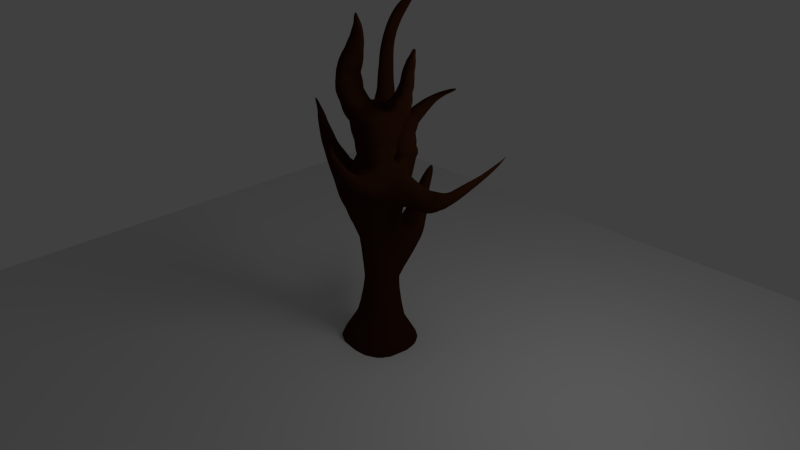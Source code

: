 # Source: dead_gum.blend  (saved by Blender 2.57.1; exported with 4.5.12 LTS)
import bpy
from mathutils import Matrix  # noqa: F401  (used for matrix-valued properties, if any)

bpy.ops.wm.read_factory_settings(use_empty=True)
scene = bpy.context.scene
scene.name = 'Scene'

# ---- collections
col_collection_1 = bpy.data.collections.new('Collection 1'); scene.collection.children.link(col_collection_1)

# ---- materials (node trees are filled in below, after node groups)
mat_material = bpy.data.materials.new('Material')
mat_material.alpha_threshold = 0.0
mat_material.use_transparent_shadow = False
mat_material.diffuse_color = (0.04445, 0.0145, 0.005352, 1.0)
mat_material.roughness = 0.5
mat_material.specular_intensity = 0.0
mat_material.line_color = (0.0, 0.0, 0.0, 1.0)

# ---- material node trees

# ---- world
world_world = bpy.data.worlds.new('World'); scene.world = world_world
world_world.color = (0.05088, 0.05088, 0.05088)
world_world.use_sun_shadow = False
world_world.sun_shadow_jitter_overblur = 0.0
world_world.cycles.sampling_method = 'MANUAL'
world_world.cycles.sample_map_resolution = 256

# ---- cameras
cam_camera = bpy.data.cameras.new('Camera')
cam_camera.clip_end = 100.0
cam_camera.lens = 35.0
cam_camera.ortho_scale = 7.314
cam_camera.dof.focus_distance = 0.0
cam_camera.dof.aperture_fstop = 128.0

# ---- lights
light_lamp = bpy.data.lights.new('Lamp', 'POINT')
light_lamp.transmission_factor = 0.0
light_lamp.cutoff_distance = 30.0
light_lamp.energy = 100.0
light_lamp.shadow_buffer_clip_start = 1.001
light_lamp.shadow_soft_size = 1.0
light_lamp.shadow_maximum_resolution = 0.006
light_lamp.use_absolute_resolution = True
light_lamp.cycles.use_multiple_importance_sampling = False

# ---- meshes
me_plane = bpy.data.meshes.new('Plane')
me_plane.from_pydata([(1.0, 1.0, 0.0), (1.0, -1.0, 0.0), (-1.0, -1.0, 0.0), (-1.0, 1.0, 0.0)], [], [(0, 3, 2, 1)])
me_plane.use_remesh_preserve_volume = False
me_plane.use_remesh_preserve_attributes = False
me_plane.use_mirror_vertex_groups = False
me_plane.update()
me_cube = bpy.data.meshes.new('Cube')
me_cube.from_pydata([(0.95, 0.95, -0.3979), (0.95, -0.95, -0.3979), (-0.95, -0.95, -0.3979), (-0.95, 0.95, -0.3979), (0.3823, 0.3823, 0.5578), (0.3823, -0.3823, 0.5578), (-0.3823, -0.3823, 0.5578), (-0.3823, 0.3823, 0.5578), (-0.2785, -0.2785, 1.302), (-0.2785, 0.2785, 1.302), (0.2785, -0.2785, 1.302), (0.2785, 0.2785, 1.302), (0.3183, 0.3183, 2.158), (0.3183, -0.3183, 2.158), (-0.3183, 0.3183, 2.158), (-0.3183, -0.3183, 2.158), (-0.3979, -0.3979, 2.983), (-0.3979, 0.3979, 2.983), (0.3979, -0.3979, 2.983), (0.3979, 0.3979, 2.983), (0.5571, -0.5571, 3.733), (0.5571, 0.5571, 3.733), (-0.5571, 0.5571, 3.733), (-0.3672, -0.2587, 3.733), (0.5571, -2.98e-07, 3.733), (1.788e-07, 0.5571, 3.733), (-2.98e-07, -0.5571, 3.733), (-0.5571, 1.192e-07, 3.733), (-5.96e-08, -8.941e-08, 3.733), (-2.98e-07, -0.5571, 3.733), (-5.96e-08, -8.941e-08, 3.733), (0.5571, -2.98e-07, 3.733), (0.5571, -0.5571, 3.733), (0.6403, 0.04817, 4.092), (0.6053, -0.6399, 4.118), (-0.08325, -0.6052, 4.108), (-0.04821, 0.08287, 4.083), (1.788e-07, 0.5571, 3.733), (-5.96e-08, -8.941e-08, 3.733), (-0.5571, 1.192e-07, 3.733), (-0.5571, 0.5571, 3.733), (-0.5571, 0.5571, 3.733), (1.788e-07, 0.5571, 3.733), (-0.5571, 1.192e-07, 3.733), (-5.96e-08, -8.941e-08, 3.733), (-0.2756, 0.7564, 4.272), (-0.1522, 0.3693, 4.272), (-0.5392, 0.2459, 4.272), (-0.6626, 0.633, 4.272), (-0.6895, 0.6358, 4.775), (-0.4719, 0.8418, 4.775), (-0.4835, 0.4182, 4.775), (-0.2659, 0.6242, 4.775), (-0.6107, 0.9289, 5.314), (-0.4211, 0.799, 5.35), (-0.5556, 0.6123, 5.385), (-0.7452, 0.7422, 5.348), (-0.8973, 1.189, 5.798), (-0.7278, 1.27, 5.66), (-0.7448, 1.049, 5.903), (-0.5752, 1.13, 5.766), (-0.5808, 0.3183, 2.39), (-0.6604, 0.3979, 3.216), (-0.6604, -0.3979, 3.216), (-0.5808, -0.3183, 2.39), (-0.9808, -0.2419, 2.898), (-1.048, 0.139, 2.832), (-0.8714, -0.1866, 3.396), (-0.9559, 0.2895, 3.314), (-1.381, 0.03745, 3.498), (-1.161, 0.1327, 3.602), (-1.096, -0.1685, 3.566), (-1.322, -0.2035, 3.484), (-1.415, -0.193, 3.917), (-1.446, -0.05525, 3.932), (-1.24, -0.173, 3.941), (-1.265, -0.0008238, 3.976), (-1.354, -0.1026, 4.269), (-1.413, -0.1574, 4.22), (-1.3, -0.1371, 4.256), (-1.368, -0.185, 4.219), (-1.284, -0.3042, 4.501), (-1.267, -0.3147, 4.501), (-1.241, -0.2964, 4.515), (-1.262, -0.2833, 4.52), (-0.193, -0.5913, 4.399), (-0.04879, 0.2, 4.369), (0.743, 0.05609, 4.38), (0.5988, -0.7352, 4.41), (0.8548, 0.09246, 4.677), (0.4519, -0.6205, 4.712), (-0.3091, -0.6044, 4.699), (-0.07574, 0.3255, 4.663), (0.7381, -0.3725, 4.695), (0.1562, -0.7209, 4.706), (0.3895, 0.209, 4.67), (-0.1924, -0.1394, 4.681), (0.2729, -0.256, 4.688), (-0.03339, -0.8445, 5.034), (0.1501, -0.3092, 5.013), (-0.1618, -0.2478, 5.005), (-0.3928, -0.5594, 5.026), (-0.3343, -0.5384, 5.403), (-0.04249, -0.7916, 5.274), (-0.1566, -0.2618, 5.299), (0.09708, -0.3163, 5.188), (0.2136, -0.3925, 5.529), (0.01851, -0.6905, 5.591), (0.05035, -0.3022, 5.609), (-0.1296, -0.4555, 5.684), (0.03325, -0.4347, 5.89), (0.0745, -0.6301, 5.823), (0.1928, -0.3762, 5.836), (0.2803, -0.4778, 5.779), (0.1487, -0.5784, 6.033), (0.294, -0.5712, 6.008), (0.2846, -0.4956, 6.041), (0.1907, -0.4731, 6.071), (0.2652, -0.5818, 6.229), (0.2442, -0.6214, 6.232), (0.2786, -0.5903, 6.194), (0.2713, -0.6187, 6.184), (-0.7069, 1.509, 5.976), (-0.6178, 1.427, 6.038), (-0.7168, 1.38, 6.118), (-0.8058, 1.462, 6.056), (-0.6788, 1.686, 6.196), (-0.701, 1.657, 6.272), (-0.6337, 1.606, 6.272), (-0.6115, 1.635, 6.196), (0.7381, -0.3725, 4.695), (0.2729, -0.256, 4.688), (0.3895, 0.209, 4.67), (0.8548, 0.09246, 4.677), (0.8211, -0.2311, 4.953), (0.8852, 0.02439, 4.944), (0.6296, 0.08841, 4.94), (0.5655, -0.1671, 4.95), (0.6626, -0.1285, 5.144), (0.8691, -0.2107, 5.106), (0.7428, 0.08139, 5.125), (0.9493, -0.0008168, 5.088), (0.8756, -0.1923, 5.374), (0.9797, -0.03588, 5.341), (0.8425, 0.07175, 5.419), (0.7385, -0.08467, 5.452), (0.8766, -0.07624, 5.6), (0.9294, -0.1489, 5.55), (0.9489, -0.00747, 5.576), (1.002, -0.08014, 5.526), (1.0, -0.1363, 5.706), (1.031, -0.1224, 5.678), (1.045, -0.09529, 5.709), (1.015, -0.1093, 5.736), (0.5571, -2.98e-07, 3.733), (-5.96e-08, -8.941e-08, 3.733), (1.788e-07, 0.5571, 3.733), (0.5571, 0.5571, 3.733), (0.6181, 0.4436, 3.851), (0.4729, -0.04518, 4.075), (0.08412, 0.6022, 3.851), (-0.06106, 0.1134, 4.075), (0.405, 0.1582, 4.312), (0.06308, 0.3203, 4.284), (0.2065, 0.5824, 4.05), (0.5485, 0.4202, 4.078), (0.3798, 0.3386, 4.454), (0.5206, 0.4606, 4.257), (0.3159, 0.6333, 4.218), (0.1751, 0.5113, 4.414), (0.4313, 0.5237, 4.597), (0.3254, 0.7071, 4.566), (0.4629, 0.76, 4.411), (0.5687, 0.5767, 4.442), (0.5473, 0.6928, 4.725), (0.6284, 0.6688, 4.625), (0.6004, 0.7869, 4.574), (0.5193, 0.8109, 4.675), (0.7647, 0.8945, 4.788), (0.7547, 0.8394, 4.831), (0.7922, 0.8514, 4.739), (0.7822, 0.7963, 4.782), (1.011, 0.8239, 4.884), (0.9985, 0.8443, 4.907), (1.016, 0.85, 4.864), (1.003, 0.8704, 4.887), (1.011, 0.5414, 3.004), (1.106, 0.2074, 3.412), (1.0, -0.2118, 2.909), (1.42, -0.1171, 2.946), (1.35, 0.5121, 3.097), (1.36, 0.1806, 3.372), (1.677, 0.8536, 3.657), (1.694, 0.9777, 3.596), (1.785, 0.8889, 3.577), (0.3484, 0.538, 2.091), (-0.2866, 0.5205, 2.133), (-0.3087, 0.8236, 1.697), (0.2469, 0.839, 1.66), (-0.1905, 1.146, 2.311), (0.167, 1.163, 2.292), (0.2323, 0.8889, 2.49), (-0.1763, 0.8692, 2.512), (-0.1025, 0.9555, 2.784), (0.1501, 0.9716, 2.775), (-0.1113, 1.158, 2.724), (0.1098, 1.172, 2.717), (-0.03289, 1.326, 3.129), (0.06156, 1.328, 3.122), (0.0788, 1.284, 3.2), (-0.02914, 1.281, 3.208), (1.88, 1.156, 3.877), (1.858, 1.177, 3.873), (1.848, 1.147, 3.883), (0.3707, -0.6878, 3.104), (0.1088, -0.7191, 3.607), (0.4755, -0.7191, 3.607), (0.4091, -0.9351, 3.8), (0.2558, -1.045, 3.53), (0.1747, -0.9351, 3.8), (0.2013, -1.206, 3.966), (0.1481, -1.079, 4.015), (0.2666, -1.079, 4.015), (0.2052, -1.229, 4.264), (0.2544, -1.193, 4.301), (0.1863, -1.205, 4.301)], [], [(21, 24, 19), (24, 20, 18), (25, 19, 17), (22, 25, 17), (25, 21, 19), (26, 16, 18), (26, 23, 16), (27, 17, 16), (23, 27, 16), (27, 22, 17), (93, 88, 87), (89, 93, 87), (93, 90, 88), (94, 85, 88), (90, 94, 88), (94, 91, 85), (95, 87, 86), (92, 95, 86), (95, 89, 87), (96, 86, 85), (91, 96, 85), (96, 92, 86), (213, 211, 212), (224, 225, 223), (221, 220, 223), (221, 223, 225), (222, 221, 225), (222, 225, 224), (220, 222, 223), (222, 224, 223), (218, 217, 220), (217, 222, 220), (217, 219, 222), (219, 221, 222), (219, 218, 220), (219, 220, 221), (215, 214, 218), (215, 218, 219), (216, 215, 217), (215, 219, 217), (214, 216, 218), (216, 217, 218), (18, 20, 214), (20, 216, 214), (20, 26, 215), (20, 215, 216), (26, 18, 214), (26, 214, 215), (193, 192, 213), (193, 213, 212), (192, 194, 213), (194, 211, 213), (194, 193, 211), (193, 212, 211), (208, 207, 210), (208, 210, 209), (203, 204, 209), (203, 209, 210), (205, 203, 210), (205, 210, 207), (204, 206, 209), (206, 208, 209), (206, 205, 207), (206, 207, 208), (200, 199, 206), (199, 205, 206), (201, 200, 206), (201, 206, 204), (199, 202, 205), (202, 203, 205), (202, 201, 204), (202, 204, 203), (196, 195, 201), (196, 201, 202), (197, 196, 199), (196, 202, 199), (195, 198, 200), (195, 200, 201), (198, 197, 200), (197, 199, 200), (11, 9, 198), (9, 197, 198), (12, 11, 198), (12, 198, 195), (9, 14, 197), (14, 196, 197), (14, 12, 196), (12, 195, 196), (189, 190, 194), (190, 193, 194), (191, 189, 194), (191, 194, 192), (190, 191, 192), (190, 192, 193), (186, 187, 190), (187, 191, 190), (187, 188, 189), (187, 189, 191), (188, 186, 189), (186, 190, 189), (18, 19, 188), (19, 186, 188), (24, 18, 188), (24, 188, 187), (19, 24, 187), (19, 187, 186), (182, 184, 185), (182, 185, 183), (178, 179, 185), (179, 183, 185), (180, 178, 185), (180, 185, 184), (181, 180, 184), (181, 184, 182), (179, 181, 183), (181, 182, 183), (174, 175, 181), (174, 181, 179), (175, 176, 180), (175, 180, 181), (176, 177, 180), (177, 178, 180), (177, 174, 179), (177, 179, 178), (171, 170, 174), (171, 174, 177), (172, 171, 177), (172, 177, 176), (173, 172, 176), (173, 176, 175), (170, 173, 175), (170, 175, 174), (166, 167, 173), (166, 173, 170), (167, 168, 172), (167, 172, 173), (168, 169, 171), (168, 171, 172), (169, 166, 170), (169, 170, 171), (163, 162, 166), (163, 166, 169), (164, 163, 169), (164, 169, 168), (165, 164, 168), (165, 168, 167), (162, 165, 167), (162, 167, 166), (159, 158, 165), (159, 165, 162), (158, 160, 164), (158, 164, 165), (160, 161, 163), (160, 163, 164), (161, 159, 162), (161, 162, 163), (155, 154, 159), (155, 159, 161), (156, 155, 161), (156, 161, 160), (157, 156, 160), (157, 160, 158), (154, 157, 158), (154, 158, 159), (24, 21, 157), (24, 157, 154), (21, 25, 156), (21, 156, 157), (25, 28, 155), (25, 155, 156), (28, 24, 154), (28, 154, 155), (151, 152, 153), (151, 153, 150), (146, 147, 150), (146, 150, 153), (148, 146, 153), (148, 153, 152), (149, 148, 151), (148, 152, 151), (147, 149, 151), (147, 151, 150), (142, 143, 149), (142, 149, 147), (143, 144, 148), (143, 148, 149), (144, 145, 146), (144, 146, 148), (145, 142, 147), (145, 147, 146), (138, 139, 142), (138, 142, 145), (140, 138, 145), (140, 145, 144), (141, 140, 143), (140, 144, 143), (139, 141, 143), (139, 143, 142), (134, 135, 139), (135, 141, 139), (135, 136, 140), (135, 140, 141), (136, 137, 138), (136, 138, 140), (137, 134, 138), (134, 139, 138), (131, 130, 137), (130, 134, 137), (132, 131, 137), (132, 137, 136), (133, 132, 136), (133, 136, 135), (130, 133, 134), (133, 135, 134), (93, 89, 133), (93, 133, 130), (89, 95, 132), (89, 132, 133), (95, 97, 131), (95, 131, 132), (97, 93, 130), (97, 130, 131), (126, 127, 128), (126, 128, 129), (123, 122, 129), (122, 126, 129), (124, 123, 129), (124, 129, 128), (125, 124, 128), (125, 128, 127), (122, 125, 126), (125, 127, 126), (58, 57, 122), (57, 125, 122), (57, 59, 124), (57, 124, 125), (59, 60, 123), (59, 123, 124), (60, 58, 123), (58, 122, 123), (121, 120, 118), (121, 118, 119), (114, 115, 121), (114, 121, 119), (115, 116, 120), (115, 120, 121), (116, 117, 120), (117, 118, 120), (117, 114, 119), (117, 119, 118), (110, 111, 114), (110, 114, 117), (112, 110, 117), (112, 117, 116), (113, 112, 116), (113, 116, 115), (111, 113, 115), (111, 115, 114), (107, 106, 113), (107, 113, 111), (106, 108, 112), (106, 112, 113), (108, 109, 110), (108, 110, 112), (109, 107, 111), (109, 111, 110), (102, 103, 107), (102, 107, 109), (104, 102, 109), (104, 109, 108), (105, 104, 108), (105, 108, 106), (103, 105, 106), (103, 106, 107), (98, 99, 105), (98, 105, 103), (99, 100, 105), (100, 104, 105), (100, 101, 104), (101, 102, 104), (101, 98, 103), (101, 103, 102), (91, 94, 98), (91, 98, 101), (96, 91, 100), (91, 101, 100), (97, 96, 99), (96, 100, 99), (94, 97, 99), (94, 99, 98), (93, 97, 90), (97, 94, 90), (95, 92, 96), (95, 96, 97), (34, 33, 87), (34, 87, 88), (35, 34, 88), (35, 88, 85), (33, 36, 86), (33, 86, 87), (36, 35, 85), (36, 85, 86), (81, 82, 84), (82, 83, 84), (77, 78, 81), (77, 81, 84), (79, 77, 84), (79, 84, 83), (80, 79, 82), (79, 83, 82), (78, 80, 81), (80, 82, 81), (74, 73, 78), (73, 80, 78), (73, 75, 80), (75, 79, 80), (75, 76, 79), (76, 77, 79), (76, 74, 78), (76, 78, 77), (70, 69, 74), (70, 74, 76), (71, 70, 75), (70, 76, 75), (72, 71, 75), (72, 75, 73), (69, 72, 73), (69, 73, 74), (66, 65, 69), (65, 72, 69), (65, 67, 72), (67, 71, 72), (67, 68, 70), (67, 70, 71), (68, 66, 69), (68, 69, 70), (62, 61, 66), (62, 66, 68), (63, 62, 67), (62, 68, 67), (64, 63, 65), (63, 67, 65), (61, 64, 66), (64, 65, 66), (14, 15, 64), (14, 64, 61), (15, 16, 64), (16, 63, 64), (16, 17, 62), (16, 62, 63), (17, 14, 61), (17, 61, 62), (54, 53, 60), (53, 58, 60), (55, 54, 60), (55, 60, 59), (56, 55, 59), (56, 59, 57), (53, 56, 58), (56, 57, 58), (50, 49, 53), (49, 56, 53), (49, 51, 55), (49, 55, 56), (51, 52, 55), (52, 54, 55), (52, 50, 54), (50, 53, 54), (46, 45, 52), (45, 50, 52), (47, 46, 51), (46, 52, 51), (48, 47, 51), (48, 51, 49), (45, 48, 50), (48, 49, 50), (42, 41, 45), (41, 48, 45), (41, 43, 47), (41, 47, 48), (43, 44, 46), (43, 46, 47), (44, 42, 46), (42, 45, 46), (38, 37, 42), (38, 42, 44), (39, 38, 44), (39, 44, 43), (40, 39, 43), (40, 43, 41), (37, 40, 41), (37, 41, 42), (25, 22, 40), (25, 40, 37), (22, 27, 39), (22, 39, 40), (27, 28, 38), (27, 38, 39), (28, 25, 37), (28, 37, 38), (30, 29, 35), (30, 35, 36), (31, 30, 36), (31, 36, 33), (29, 32, 34), (29, 34, 35), (32, 31, 33), (32, 33, 34), (20, 24, 31), (20, 31, 32), (26, 20, 32), (26, 32, 29), (24, 28, 30), (24, 30, 31), (28, 26, 29), (28, 29, 30), (28, 27, 23), (28, 23, 26), (13, 12, 19), (13, 19, 18), (12, 14, 17), (12, 17, 19), (15, 13, 16), (13, 18, 16), (9, 8, 15), (9, 15, 14), (8, 10, 13), (8, 13, 15), (10, 11, 13), (11, 12, 13), (5, 4, 11), (5, 11, 10), (4, 7, 9), (4, 9, 11), (6, 5, 10), (6, 10, 8), (7, 6, 8), (7, 8, 9), (4, 0, 3), (4, 3, 7), (2, 6, 7), (2, 7, 3), (1, 5, 2), (5, 6, 2), (0, 4, 1), (4, 5, 1), (0, 1, 3), (1, 2, 3)])
me_cube.polygons.foreach_set('use_smooth', [True] * 448)
me_cube.materials.append(mat_material)
me_cube.use_remesh_preserve_volume = False
me_cube.use_remesh_preserve_attributes = False
me_cube.use_mirror_vertex_groups = False
me_cube.update()

# ---- objects
ob_plane = bpy.data.objects.new('Plane', me_plane)
ob_cube = bpy.data.objects.new('Cube', me_cube)
ob_lamp = bpy.data.objects.new('Lamp', light_lamp)
ob_camera = bpy.data.objects.new('Camera', cam_camera)

# ---- transforms, parenting, visibility, modifiers, constraints
ob_plane.location = (0.1227, -1.038, -0.008017)
ob_plane.scale = (7.96, 7.96, 7.96)
ob_plane.lineart.crease_threshold = 0.0
ob_cube.location = (0.0, 0.0, 0.0)
ob_cube.lock_rotations_4d = False
ob_cube.empty_display_type = 'ARROWS'
ob_cube.lineart.crease_threshold = 0.0
_m = ob_cube.modifiers.new('Subsurf', 'SUBSURF')
_m.uv_smooth = 'PRESERVE_CORNERS'
_m.quality = 2
_m.levels = 2
_m.show_only_control_edges = False
ob_lamp.location = (4.076, 1.005, 5.904)
ob_lamp.rotation_euler = (0.6503, 0.05522, 1.866)
ob_lamp.lock_rotations_4d = False
ob_lamp.empty_display_type = 'ARROWS'
ob_lamp.color = (0.0, 0.0, 0.0, 0.0)
ob_lamp.lineart.crease_threshold = 0.0
ob_camera.location = (9.315, -8.189, 8.529)
ob_camera.rotation_euler = (1.109, 0.01082, 0.8149)
ob_camera.lock_rotations_4d = False
ob_camera.empty_display_type = 'ARROWS'
ob_camera.color = (0.0, 0.0, 0.0, 0.0)
ob_camera.display_type = 'WIRE'
ob_camera.lineart.crease_threshold = 0.0

# ---- collection membership
col_collection_1.objects.link(ob_plane)
col_collection_1.objects.link(ob_cube)
col_collection_1.objects.link(ob_lamp)
col_collection_1.objects.link(ob_camera)

# ---- scene / render settings (as saved in the file)
scene.camera = ob_camera
scene.frame_start = 1; scene.frame_end = 250; scene.frame_set(1)
scene.render.engine = 'BLENDER_EEVEE_NEXT'
scene.render.image_settings.color_mode = 'RGB'
scene.render.image_settings.compression = 90
scene.render.resolution_percentage = 50
scene.render.dither_intensity = 0.0
scene.render.bake_margin = 2
scene.render.bake_bias = 0.0
scene.cycles.use_denoising = False
scene.cycles.samples = 10
scene.cycles.sampling_pattern = 'TABULATED_SOBOL'
scene.cycles.light_sampling_threshold = 0.0
scene.cycles.use_adaptive_sampling = False
scene.cycles.use_light_tree = False
scene.cycles.blur_glossy = 0.0
scene.cycles.volume_bounces = 1
scene.cycles.pixel_filter_type = 'GAUSSIAN'
scene.cycles.sample_clamp_indirect = 0.0
scene.view_settings.view_transform = 'Standard'
bpy.context.view_layer.update()
